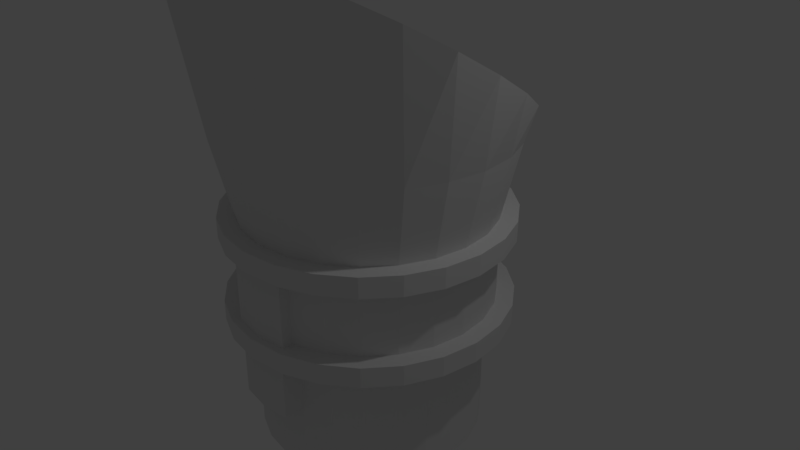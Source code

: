 # Source: iras-rev1.blend  (saved by Blender 2.78.0; exported with 4.5.12 LTS)
import bpy
from mathutils import Matrix  # noqa: F401  (used for matrix-valued properties, if any)

bpy.ops.wm.read_factory_settings(use_empty=True)
scene = bpy.context.scene
scene.name = 'Scene'

# ---- collections
col_collection_1 = bpy.data.collections.new('Collection 1'); scene.collection.children.link(col_collection_1)

# ---- world
world_world = bpy.data.worlds.new('World'); scene.world = world_world
world_world.color = (0.05088, 0.05088, 0.05088)
world_world.use_sun_shadow = False
world_world.sun_shadow_jitter_overblur = 0.0
world_world.cycles.sampling_method = 'MANUAL'

# ---- cameras
cam_camera = bpy.data.cameras.new('Camera')
cam_camera.clip_end = 100.0
cam_camera.lens = 35.0
cam_camera.sensor_width = 32.0
cam_camera.sensor_height = 18.0
cam_camera.ortho_scale = 7.314
cam_camera.dof.focus_distance = 0.0
cam_camera.dof.aperture_fstop = 128.0

# ---- lights
light_lamp = bpy.data.lights.new('Lamp', 'POINT')
light_lamp.transmission_factor = 0.0
light_lamp.cutoff_distance = 30.0
light_lamp.energy = 100.0
light_lamp.shadow_buffer_clip_start = 1.001
light_lamp.shadow_soft_size = 0.1
light_lamp.shadow_maximum_resolution = 0.006
light_lamp.use_absolute_resolution = True

# ---- meshes
me_cylinder = bpy.data.meshes.new('Cylinder')
me_cylinder.from_pydata([(-0.004031, 1.662, -0.45), (-0.004031, 1.662, 0.45), (0.423, 1.606, -0.45), (0.423, 1.606, 0.45), (0.821, 1.441, -0.45), (0.821, 1.441, 0.45), (1.163, 1.179, -0.45), (1.163, 1.179, 0.45), (1.425, 0.8369, -0.45), (1.425, 0.8369, 0.45), (1.59, 0.439, -0.45), (1.59, 0.439, 0.45), (1.646, 0.01194, -0.45), (1.646, 0.01194, 0.45), (1.59, -0.4151, -0.45), (1.59, -0.4151, 0.45), (1.425, -0.8131, -0.45), (1.425, -0.8131, 0.45), (1.163, -1.155, -0.45), (1.163, -1.155, 0.45), (0.821, -1.417, -0.45), (0.821, -1.417, 0.45), (0.423, -1.582, -0.45), (0.423, -1.582, 0.45), (-0.00403, -1.638, -0.45), (-0.00403, -1.638, 0.45), (-0.4311, -1.582, -0.45), (-0.4311, -1.582, 0.45), (-0.829, -1.417, -0.45), (-0.829, -1.417, 0.45), (-1.171, -1.155, -0.45), (-1.171, -1.155, 0.45), (-1.433, -0.8131, -0.45), (-1.433, -0.8131, 0.45), (-1.598, -0.4151, -0.45), (-1.598, -0.4151, 0.45), (-1.654, 0.01194, -0.45), (-1.654, 0.01194, 0.45), (-1.598, 0.439, -0.45), (-1.598, 0.439, 0.45), (-1.433, 0.8369, -0.45), (-1.433, 0.8369, 0.45), (-1.171, 1.179, -0.45), (-1.171, 1.179, 0.45), (-0.829, 1.441, -0.45), (-0.829, 1.441, 0.45), (-0.4311, 1.606, -0.45), (-0.4311, 1.606, 0.45), (0.4828, 1.829, 0.45), (-0.004031, 1.893, 0.45), (0.9365, 1.641, 0.45), (1.326, 1.342, 0.45), (1.625, 0.9524, 0.45), (1.813, 0.4988, 0.45), (1.877, 0.01194, 0.45), (1.813, -0.4749, 0.45), (1.625, -0.9286, 0.45), (1.326, -1.318, 0.45), (0.9365, -1.617, 0.45), (0.4828, -1.805, 0.45), (-0.00403, -1.869, 0.45), (-0.4909, -1.805, 0.45), (-0.9445, -1.617, 0.45), (-1.334, -1.318, 0.45), (-1.633, -0.9286, 0.45), (-1.821, -0.4749, 0.45), (-1.885, 0.01194, 0.45), (-1.821, 0.4988, 0.45), (-1.633, 0.9524, 0.45), (-1.334, 1.342, 0.45), (-0.9445, 1.641, 0.45), (-0.4909, 1.829, 0.45), (0.4828, 1.829, 0.72), (0.9365, 1.641, 0.72), (1.326, 1.342, 0.72), (1.625, 0.9524, 0.72), (1.813, -0.4749, 0.72), (1.625, -0.9286, 0.72), (0.9365, -1.617, 0.72), (-0.00403, -1.869, 0.72), (-1.334, -1.318, 0.72), (-1.821, 0.4988, 0.72), (-1.633, 0.9524, 0.72), (-1.334, 1.342, 0.72), (-0.4909, 1.829, 0.72), (-0.004031, 1.893, 0.72), (1.813, 0.4988, 0.72), (1.877, 0.01194, 0.72), (1.326, -1.318, 0.72), (0.4828, -1.805, 0.72), (-0.4909, -1.805, 0.72), (-0.9445, -1.617, 0.72), (-1.633, -0.9286, 0.72), (-1.821, -0.4749, 0.72), (-1.885, 0.01194, 0.72), (-0.9445, 1.641, 0.72), (0.9365, 1.641, -0.45), (1.877, 0.01194, -0.45), (-0.4909, -1.805, -0.45), (-0.9445, -1.617, -0.45), (-0.004031, 1.893, -0.45), (0.4828, 1.829, -0.45), (1.326, 1.342, -0.45), (1.625, 0.9524, -0.45), (1.813, 0.4988, -0.45), (1.813, -0.4749, -0.45), (1.625, -0.9286, -0.45), (1.326, -1.318, -0.45), (0.9365, -1.617, -0.45), (0.4828, -1.805, -0.45), (-0.00403, -1.869, -0.45), (-1.334, -1.318, -0.45), (-1.633, -0.9286, -0.45), (-1.821, -0.4749, -0.45), (-1.885, 0.01194, -0.45), (-1.821, 0.4988, -0.45), (-1.633, 0.9524, -0.45), (-1.334, 1.342, -0.45), (-0.9445, 1.641, -0.45), (-0.4909, 1.829, -0.45), (-0.004031, 1.893, -0.72), (0.4828, 1.829, -0.72), (0.9365, 1.641, -0.72), (1.326, 1.342, -0.72), (1.625, 0.9524, -0.72), (1.813, 0.4988, -0.72), (1.877, 0.01194, -0.72), (1.813, -0.4749, -0.72), (1.625, -0.9286, -0.72), (1.326, -1.318, -0.72), (0.9365, -1.617, -0.72), (0.4828, -1.805, -0.72), (-0.00403, -1.869, -0.72), (-0.4909, -1.805, -0.72), (-0.9445, -1.617, -0.72), (-1.334, -1.318, -0.72), (-1.633, -0.9286, -0.72), (-1.821, -0.4749, -0.72), (-1.885, 0.01194, -0.72), (-1.821, 0.4988, -0.72), (-1.633, 0.9524, -0.72), (-1.334, 1.342, -0.72), (-0.9445, 1.641, -0.72), (-0.4909, 1.829, -0.72), (-0.004031, 1.517, -0.72), (0.3854, 1.465, -0.72), (1.299, 0.7643, -0.72), (1.06, -1.052, -0.72), (0.3854, -1.442, -0.72), (-0.7564, -1.291, -0.72), (-1.458, -0.3775, -0.72), (-1.509, 0.01194, -0.72), (-1.068, 1.076, -0.72), (0.4244, 1.611, 0.72), (-0.004031, 1.667, 0.72), (0.8236, 1.445, 0.72), (1.166, 1.182, 0.72), (1.429, 0.8396, 0.72), (1.595, 0.4404, 0.72), (1.651, 0.01194, 0.72), (1.595, -0.4165, 0.72), (1.429, -0.8157, 0.72), (1.166, -1.159, 0.72), (0.8236, -1.422, 0.72), (0.4244, -1.587, 0.72), (-0.00403, -1.643, 0.72), (-0.4324, -1.587, 0.72), (-0.8317, -1.422, 0.72), (-1.174, -1.159, 0.72), (-1.438, -0.8157, 0.72), (-1.603, -0.4165, 0.72), (-1.659, 0.01194, 0.72), (-1.603, 0.4404, 0.72), (-1.438, 0.8396, 0.72), (-1.174, 1.182, 0.72), (-0.8317, 1.445, 0.72), (-0.4324, 1.611, 0.72), (0.4844, 1.835, 1.725), (-0.004031, 1.899, 1.725), (0.9395, 1.646, 1.725), (1.33, 1.346, 1.725), (1.63, 0.9555, 1.725), (1.819, 0.5003, 1.725), (1.883, 0.01194, 1.725), (1.819, -0.4765, 1.725), (1.63, -0.9316, 1.725), (1.33, -1.322, 1.725), (0.9395, -1.622, 1.725), (0.4844, -1.811, 1.725), (-0.00403, -1.875, 1.725), (-0.4924, -1.811, 1.725), (-0.9475, -1.622, 1.725), (-1.338, -1.322, 1.725), (-1.638, -0.9316, 1.725), (-1.827, -0.4765, 1.725), (-1.891, 0.01194, 1.725), (-1.827, 0.5003, 1.725), (-1.638, 0.9554, 1.725), (-1.338, 1.346, 1.725), (-0.9475, 1.646, 1.725), (0.5653, 1.781, 1.699), (1.096, 1.576, 1.821), (1.551, 1.252, 2.016), (1.901, 0.8288, 2.269), (2.121, 0.3362, 2.565), (2.196, -0.1924, 2.882), (2.121, -0.7211, 3.199), (1.901, -1.214, 3.494), (1.551, -1.637, 3.747), (1.096, -1.961, 3.942), (0.5653, -2.165, 4.064), (-0.00403, -2.235, 4.106), (-0.5733, -2.165, 4.064), (-1.104, -1.961, 3.942), (-1.559, -1.637, 3.747), (-1.909, -1.214, 3.494), (-2.129, -0.7211, 3.199), (-2.204, -0.1924, 2.882), (-2.129, 0.3362, 2.565), (-1.909, 0.8288, 2.269), (-1.559, 1.252, 2.016), (-1.104, 1.576, 1.821), (-0.5733, 1.781, 1.699), (1.041, 1.488, 1.874), (1.474, -1.565, 3.704), (-1.049, 1.488, 1.874), (-0.5449, 1.682, 1.758), (1.806, -1.163, 3.463), (-1.482, -1.565, 3.704), (0.5368, 1.682, 1.758), (-0.004031, 1.748, 1.718), (1.806, 0.7778, 2.3), (2.014, -0.6946, 3.183), (1.041, -1.873, 3.889), (0.5368, -2.067, 4.005), (-0.00403, -2.133, 4.045), (-0.5449, -2.067, 4.005), (-1.049, -1.873, 3.889), (-1.814, -1.163, 3.463), (-2.022, -0.6946, 3.183), (-2.022, 0.3098, 2.581), (-1.814, 0.7778, 2.3), (1.474, 1.18, 2.059), (2.014, 0.3098, 2.581), (-2.094, -0.1924, 2.882), (2.086, -0.1924, 2.882), (-1.482, 1.18, 2.059), (0.3892, 1.396, 0.7482), (0.01066, 1.446, 0.7449), (0.742, 1.25, 0.7581), (1.045, 1.018, 0.7737), (1.277, 0.7154, 0.7942), (1.424, 0.3629, 0.818), (1.473, -0.01528, 0.8435), (1.424, -0.3935, 0.869), (1.277, -0.7459, 0.8928), (1.045, -1.049, 0.9133), (0.742, -1.281, 0.9289), (0.3892, -1.427, 0.9388), (0.01066, -1.477, 0.9422), (-0.3679, -1.427, 0.9388), (-0.7207, -1.281, 0.9289), (-1.024, -1.049, 0.9133), (-1.256, -0.7459, 0.8928), (-1.402, -0.3935, 0.869), (-1.452, -0.01528, 0.8435), (-1.402, 0.3629, 0.818), (-1.256, 0.7154, 0.7942), (-1.024, 1.018, 0.7737), (-0.7207, 1.25, 0.7581), (-0.3679, 1.396, 0.7482), (0.009189, 1.305, 0.7544), (0.9401, 0.9199, 0.7804), (1.281, 0.3303, 0.8202), (1.326, -0.01004, 0.8432), (1.281, -0.3504, 0.8661), (-0.3315, -1.28, 0.9289), (-0.649, -1.149, 0.92), (-0.9217, -0.94, 0.9059), (-1.131, -0.6676, 0.8875), (-1.262, -0.3504, 0.8661), (-1.262, 0.3303, 0.8202), (-0.3315, 1.26, 0.7574), (0.3499, 1.26, 0.7574), (0.6674, 1.129, 0.7663), (1.149, 0.6475, 0.7988), (1.149, -0.6676, 0.8875), (0.9401, -0.94, 0.9059), (0.6674, -1.149, 0.92), (0.3499, -1.28, 0.9289), (0.00919, -1.325, 0.9319), (-1.307, -0.01004, 0.8432), (-1.131, 0.6475, 0.7988), (-0.9217, 0.9199, 0.7804), (-0.649, 1.129, 0.7663), (0.3499, 1.242, 0.158), (0.009189, 1.287, 0.155), (0.6674, 1.111, 0.1669), (0.9401, 0.9019, 0.181), (1.149, 0.6295, 0.1994), (1.281, 0.3124, 0.2208), (1.326, -0.02802, 0.2438), (1.281, -0.3684, 0.2667), (1.149, -0.6856, 0.2882), (0.9401, -0.958, 0.3065), (0.6674, -1.167, 0.3207), (0.3499, -1.298, 0.3295), (0.00919, -1.343, 0.3325), (-0.3315, -1.298, 0.3295), (-0.649, -1.167, 0.3206), (-0.9217, -0.958, 0.3065), (-1.131, -0.6856, 0.2882), (-1.262, -0.3684, 0.2667), (-1.307, -0.02802, 0.2438), (-1.262, 0.3124, 0.2208), (-1.131, 0.6295, 0.1994), (-0.9217, 0.9019, 0.181), (-0.649, 1.111, 0.1669), (-0.3315, 1.242, 0.158), (0.2791, 0.9977, 0.1745), (0.006545, 1.034, 0.1721), (0.5331, 0.8926, 0.1816), (0.7513, 0.7254, 0.1929), (0.9186, 0.5075, 0.2076), (1.024, 0.2537, 0.2247), (1.06, -0.01859, 0.2431), (1.024, -0.2909, 0.2615), (0.9186, -0.5446, 0.2786), (0.7513, -0.7625, 0.2933), (0.5331, -0.9297, 0.3046), (0.2791, -1.035, 0.3117), (0.006546, -1.071, 0.3142), (-0.266, -1.035, 0.3117), (-0.52, -0.9297, 0.3046), (-0.7382, -0.7625, 0.2933), (-0.9055, -0.5446, 0.2786), (-1.011, -0.2909, 0.2615), (-1.047, -0.01859, 0.2431), (-1.011, 0.2537, 0.2247), (-0.9055, 0.5075, 0.2076), (-0.7382, 0.7254, 0.1929), (-0.52, 0.8926, 0.1816), (-0.266, 0.9977, 0.1745), (0.5331, 0.8926, -0.1453), (1.06, -0.01859, -0.1945), (0.7513, -0.7625, -0.2347), (0.5331, -0.9297, -0.2437), (0.006546, -1.071, -0.2513), (-0.266, -1.035, -0.2494), (-0.52, -0.9297, -0.2437), (-1.011, -0.2909, -0.2092), (-0.7382, 0.7254, -0.1543), (-0.52, 0.8926, -0.1453), (-0.266, 0.9977, -0.1396), (0.2791, 0.9977, -0.1396), (0.006545, 1.034, -0.1377), (0.7513, 0.7254, -0.1543), (0.9186, 0.5075, -0.1661), (1.024, 0.2537, -0.1798), (1.024, -0.2909, -0.2092), (0.9186, -0.5446, -0.2229), (0.2791, -1.035, -0.2494), (-0.7382, -0.7625, -0.2347), (-0.9055, -0.5446, -0.2229), (-1.047, -0.01859, -0.1945), (-1.011, 0.2537, -0.1798), (-0.9055, 0.5075, -0.1661), (0.2225, 0.8005, -0.1396), (0.00443, 0.8292, -0.1377), (0.4257, 0.7164, -0.1453), (0.6002, 0.5827, -0.1543), (0.7341, 0.4084, -0.1661), (0.8183, 0.2054, -0.1798), (0.847, -0.01248, -0.1945), (0.8183, -0.2303, -0.2092), (0.7341, -0.4333, -0.2229), (0.6002, -0.6076, -0.2347), (0.4257, -0.7414, -0.2437), (0.2225, -0.8255, -0.2494), (0.00443, -0.8542, -0.2513), (-0.2136, -0.8255, -0.2494), (-0.4168, -0.7414, -0.2437), (-0.5913, -0.6076, -0.2347), (-0.7252, -0.4333, -0.2229), (-0.8094, -0.2303, -0.2092), (-0.8381, -0.01248, -0.1945), (-0.8094, 0.2054, -0.1798), (-0.7252, 0.4084, -0.1661), (-0.5913, 0.5827, -0.1543), (-0.4168, 0.7164, -0.1453), (-0.2136, 0.8005, -0.1396), (0.1092, 0.4062, -0.0698), (0.0001997, 0.4206, -0.06884), (0.2108, 0.3642, -0.07264), (0.2981, 0.2973, -0.07716), (0.365, 0.2102, -0.08304), (0.4071, 0.1087, -0.08989), (0.4215, -0.0002699, -0.09725), (0.4071, -0.1092, -0.1046), (0.365, -0.2107, -0.1115), (0.2981, -0.2979, -0.1173), (0.2108, -0.3647, -0.1219), (0.1092, -0.4068, -0.1247), (0.0001999, -0.4211, -0.1257), (-0.1088, -0.4068, -0.1247), (-0.2104, -0.3647, -0.1219), (-0.2977, -0.2979, -0.1173), (-0.3646, -0.2107, -0.1115), (-0.4067, -0.1092, -0.1046), (-0.4211, -0.0002701, -0.09725), (-0.4067, 0.1087, -0.08989), (-0.3646, 0.2102, -0.08304), (-0.2977, 0.2973, -0.07716), (-0.2104, 0.3642, -0.07264), (-0.1088, 0.4062, -0.0698), (-0.4924, 1.835, 1.725), (-0.004031, 1.85, 1.657), (0.7484, 1.315, -0.72), (1.06, 1.076, -0.72), (1.449, 0.4014, -0.72), (1.501, 0.01194, -0.72), (1.449, -0.3775, -0.72), (1.299, -0.7405, -0.72), (0.7484, -1.291, -0.72), (-0.00403, -1.493, -0.72), (-0.3935, -1.442, -0.72), (-1.068, -1.052, -0.72), (-1.307, -0.7405, -0.72), (-1.458, 0.4014, -0.72), (-1.307, 0.7643, -0.72), (-0.7564, 1.315, -0.72), (-0.3935, 1.465, -0.72), (-0.004031, 1.517, -1.47), (0.3854, 1.465, -1.47), (0.7484, 1.315, -1.47), (1.06, 1.076, -1.47), (1.299, 0.7643, -1.47), (1.449, 0.4014, -1.47), (1.501, 0.01194, -1.47), (1.449, -0.3775, -1.47), (1.299, -0.7405, -1.47), (1.06, -1.052, -1.47), (0.7484, -1.291, -1.47), (0.3854, -1.442, -1.47), (-0.00403, -1.493, -1.47), (-0.3935, -1.442, -1.47), (-0.7564, -1.291, -1.47), (-1.068, -1.052, -1.47), (-1.307, -0.7405, -1.47), (-1.458, -0.3775, -1.47), (-1.509, 0.01194, -1.47), (-1.458, 0.4014, -1.47), (-1.307, 0.7643, -1.47), (-1.068, 1.076, -1.47), (-0.7564, 1.315, -1.47), (-0.3935, 1.465, -1.47), (-0.004031, 1.517, -2.37), (0.3854, 1.465, -2.37), (0.7484, 1.315, -2.37), (1.06, 1.076, -2.37), (1.299, 0.7643, -2.37), (1.449, 0.4014, -2.37), (1.501, 0.01194, -2.37), (1.449, -0.3775, -2.37), (1.299, -0.7405, -2.37), (1.06, -1.052, -2.37), (0.7484, -1.291, -2.37), (0.3854, -1.442, -2.37), (-0.00403, -1.493, -2.37), (-0.3935, -1.442, -2.37), (-0.7564, -1.291, -2.37), (-1.068, -1.052, -2.37), (-1.307, -0.7405, -2.37), (-1.458, -0.3775, -2.37), (-1.509, 0.01194, -2.37), (-1.458, 0.4014, -2.37), (-1.307, 0.7643, -2.37), (-1.068, 1.076, -2.37), (-0.7564, 1.315, -2.37), (-0.3935, 1.465, -2.37), (0.8472, 0.8632, -2.37), (1.159, 0.3235, -2.37), (1.2, 0.01194, -2.37), (0.5979, -1.031, -2.37), (-0.00403, -1.192, -2.37), (-0.3156, -1.151, -2.37), (-0.6059, -1.031, -2.37), (-1.047, -0.59, -2.37), (-1.047, 0.6139, -2.37), (-0.8553, 0.8632, -2.37), (-0.3156, 1.175, -2.37), (-0.004031, 1.216, -2.37), (0.3075, 1.175, -2.37), (0.5979, 1.054, -2.37), (1.039, 0.6139, -2.37), (1.159, -0.2996, -2.37), (1.039, -0.59, -2.37), (0.8472, -0.8393, -2.37), (0.3075, -1.151, -2.37), (-0.8553, -0.8393, -2.37), (-1.167, -0.2996, -2.37), (-1.208, 0.01194, -2.37), (-1.167, 0.3235, -2.37), (-0.606, 1.054, -2.37), (-0.004031, 1.216, -2.136), (0.3075, 1.175, -2.136), (0.5979, 1.054, -2.136), (0.8472, 0.8632, -2.136), (1.039, 0.6139, -2.136), (1.159, 0.3235, -2.136), (1.2, 0.01194, -2.136), (1.159, -0.2996, -2.136), (1.039, -0.59, -2.136), (0.8472, -0.8393, -2.136), (0.5979, -1.031, -2.136), (0.3075, -1.151, -2.136), (-0.00403, -1.192, -2.136), (-0.3156, -1.151, -2.136), (-0.6059, -1.031, -2.136), (-0.8553, -0.8393, -2.136), (-1.047, -0.59, -2.136), (-1.167, -0.2996, -2.136), (-1.208, 0.01194, -2.136), (-1.167, 0.3235, -2.136), (-1.047, 0.6139, -2.136), (-0.8553, 0.8632, -2.136), (-0.606, 1.054, -2.136), (-0.3156, 1.175, -2.136), (-0.004031, 0.975, -2.436), (0.2452, 0.9422, -2.436), (0.4775, 0.846, -2.436), (0.677, 0.6929, -2.436), (0.83, 0.4935, -2.436), (0.9262, 0.2612, -2.436), (0.959, 0.01194, -2.436), (0.9262, -0.2373, -2.436), (0.83, -0.4696, -2.436), (0.677, -0.6691, -2.436), (0.4775, -0.8221, -2.436), (0.2452, -0.9183, -2.436), (-0.00403, -0.9511, -2.436), (-0.2533, -0.9183, -2.436), (-0.4856, -0.8221, -2.436), (-0.685, -0.6691, -2.436), (-0.8381, -0.4696, -2.436), (-0.9343, -0.2373, -2.436), (-0.9671, 0.01194, -2.436), (-0.9343, 0.2612, -2.436), (-0.8381, 0.4935, -2.436), (-0.685, 0.6929, -2.436), (-0.4856, 0.846, -2.436), (-0.2533, 0.9422, -2.436), (-0.004031, 0.7342, -2.586), (0.1829, 0.7096, -2.586), (0.3571, 0.6375, -2.586), (0.5067, 0.5227, -2.586), (0.6215, 0.3731, -2.586), (0.6937, 0.1989, -2.586), (0.7183, 0.01194, -2.586), (0.6937, -0.175, -2.586), (0.6215, -0.3492, -2.586), (0.5067, -0.4988, -2.586), (0.3571, -0.6136, -2.586), (0.1829, -0.6858, -2.586), (-0.00403, -0.7104, -2.586), (-0.191, -0.6858, -2.586), (-0.3652, -0.6136, -2.586), (-0.5148, -0.4988, -2.586), (-0.6296, -0.3492, -2.586), (-0.7017, -0.175, -2.586), (-0.7263, 0.01194, -2.586), (-0.7017, 0.1989, -2.586), (-0.6296, 0.3731, -2.586), (-0.5148, 0.5227, -2.586), (-0.3652, 0.6375, -2.586), (-0.191, 0.7096, -2.586), (0.423, -1.715, 0.45), (0.423, -1.715, -0.45), (-0.00403, -1.771, -0.45), (-0.00403, -1.771, 0.45), (-0.4311, -1.715, -0.45), (-0.4311, -1.715, 0.45), (0.3854, -1.718, -0.72), (-0.00403, -1.769, -0.72), (-0.3935, -1.718, -0.72), (0.3854, -1.718, -1.47), (-0.00403, -1.769, -1.47), (-0.3935, -1.718, -1.47)], [], [(0, 1, 3, 2), (2, 3, 5, 4), (4, 5, 7, 6), (6, 7, 9, 8), (8, 9, 11, 10), (10, 11, 13, 12), (12, 13, 15, 14), (14, 15, 17, 16), (16, 17, 19, 18), (18, 19, 21, 20), (20, 21, 23, 22), (25, 27, 581, 579), (22, 23, 576, 577), (26, 27, 29, 28), (28, 29, 31, 30), (30, 31, 33, 32), (32, 33, 35, 34), (34, 35, 37, 36), (36, 37, 39, 38), (38, 39, 41, 40), (40, 41, 43, 42), (42, 43, 45, 44), (15, 13, 54, 55), (44, 45, 47, 46), (46, 47, 1, 0), (8, 10, 104, 103), (71, 70, 95, 84), (25, 23, 59, 60), (35, 33, 64, 65), (45, 43, 69, 70), (11, 9, 52, 53), (21, 19, 57, 58), (31, 29, 62, 63), (41, 39, 67, 68), (7, 5, 50, 51), (17, 15, 55, 56), (27, 25, 60, 61), (3, 1, 49, 48), (37, 35, 65, 66), (47, 45, 70, 71), (13, 11, 53, 54), (23, 21, 58, 59), (33, 31, 63, 64), (43, 41, 68, 69), (9, 7, 51, 52), (19, 17, 56, 57), (29, 27, 61, 62), (39, 37, 66, 67), (1, 47, 71, 49), (5, 3, 48, 50), (48, 49, 85, 72), (64, 63, 80, 92), (57, 56, 77, 88), (49, 71, 84, 85), (50, 48, 72, 73), (65, 64, 92, 93), (58, 57, 88, 78), (51, 50, 73, 74), (66, 65, 93, 94), (59, 58, 78, 89), (52, 51, 74, 75), (67, 66, 94, 81), (60, 59, 89, 79), (53, 52, 75, 86), (68, 67, 81, 82), (61, 60, 79, 90), (54, 53, 86, 87), (69, 68, 82, 83), (62, 61, 90, 91), (55, 54, 87, 76), (70, 69, 83, 95), (63, 62, 91, 80), (56, 55, 76, 77), (72, 85, 154, 153), (18, 20, 108, 107), (28, 30, 111, 99), (38, 40, 116, 115), (4, 6, 102, 96), (14, 16, 106, 105), (0, 2, 101, 100), (24, 26, 98, 110), (34, 36, 114, 113), (44, 46, 119, 118), (10, 12, 97, 104), (20, 22, 109, 108), (30, 32, 112, 111), (40, 42, 117, 116), (6, 8, 103, 102), (16, 18, 107, 106), (26, 28, 99, 98), (36, 38, 115, 114), (46, 0, 100, 119), (2, 4, 96, 101), (12, 14, 105, 97), (22, 24, 110, 109), (32, 34, 113, 112), (42, 44, 118, 117), (111, 112, 136, 135), (124, 125, 419, 146), (106, 107, 129, 128), (119, 100, 120, 143), (101, 96, 122, 121), (112, 113, 137, 136), (107, 108, 130, 129), (96, 102, 123, 122), (113, 114, 138, 137), (108, 109, 131, 130), (102, 103, 124, 123), (114, 115, 139, 138), (109, 110, 132, 131), (103, 104, 125, 124), (115, 116, 140, 139), (110, 98, 133, 132), (104, 97, 126, 125), (116, 117, 141, 140), (98, 99, 134, 133), (97, 105, 127, 126), (117, 118, 142, 141), (99, 111, 135, 134), (105, 106, 128, 127), (118, 119, 143, 142), (100, 101, 121, 120), (139, 140, 429, 428), (132, 133, 425, 424), (125, 126, 420, 419), (140, 141, 152, 429), (133, 134, 149, 425), (126, 127, 421, 420), (141, 142, 430, 152), (134, 135, 426, 149), (127, 128, 422, 421), (142, 143, 431, 430), (120, 121, 145, 144), (135, 136, 427, 426), (128, 129, 147, 422), (143, 120, 144, 431), (121, 122, 417, 145), (136, 137, 150, 427), (129, 130, 423, 147), (122, 123, 418, 417), (137, 138, 151, 150), (130, 131, 148, 423), (123, 124, 146, 418), (138, 139, 428, 151), (131, 132, 424, 148), (173, 172, 196, 197), (92, 80, 168, 169), (88, 77, 161, 162), (85, 84, 176, 154), (73, 72, 153, 155), (93, 92, 169, 170), (78, 88, 162, 163), (74, 73, 155, 156), (94, 93, 170, 171), (89, 78, 163, 164), (75, 74, 156, 157), (81, 94, 171, 172), (79, 89, 164, 165), (86, 75, 157, 158), (82, 81, 172, 173), (90, 79, 165, 166), (87, 86, 158, 159), (83, 82, 173, 174), (91, 90, 166, 167), (76, 87, 159, 160), (95, 83, 174, 175), (80, 91, 167, 168), (77, 76, 160, 161), (84, 95, 175, 176), (186, 185, 207, 208), (166, 165, 189, 190), (159, 158, 182, 183), (174, 173, 197, 198), (167, 166, 190, 191), (160, 159, 183, 184), (175, 174, 198, 199), (168, 167, 191, 192), (161, 160, 184, 185), (176, 175, 199, 415), (153, 154, 178, 177), (169, 168, 192, 193), (162, 161, 185, 186), (154, 176, 415, 178), (155, 153, 177, 179), (170, 169, 193, 194), (163, 162, 186, 187), (156, 155, 179, 180), (171, 170, 194, 195), (164, 163, 187, 188), (157, 156, 180, 181), (172, 171, 195, 196), (165, 164, 188, 189), (158, 157, 181, 182), (212, 211, 235, 236), (179, 177, 200, 201), (194, 193, 215, 216), (187, 186, 208, 209), (180, 179, 201, 202), (195, 194, 216, 217), (188, 187, 209, 210), (181, 180, 202, 203), (196, 195, 217, 218), (189, 188, 210, 211), (182, 181, 203, 204), (197, 196, 218, 219), (190, 189, 211, 212), (183, 182, 204, 205), (198, 197, 219, 220), (191, 190, 212, 213), (184, 183, 205, 206), (199, 198, 220, 221), (192, 191, 213, 214), (185, 184, 206, 207), (415, 199, 221, 222), (177, 178, 416, 200), (193, 192, 214, 215), (205, 204, 243, 245), (220, 219, 241, 246), (213, 212, 236, 237), (206, 205, 245, 232), (221, 220, 246, 225), (214, 213, 237, 228), (207, 206, 232, 227), (222, 221, 225, 226), (200, 416, 230, 229), (215, 214, 228, 238), (208, 207, 227, 224), (416, 222, 226, 230), (201, 200, 229, 223), (216, 215, 238, 239), (209, 208, 224, 233), (202, 201, 223, 242), (217, 216, 239, 244), (210, 209, 233, 234), (203, 202, 242, 231), (218, 217, 244, 240), (211, 210, 234, 235), (204, 203, 231, 243), (219, 218, 240, 241), (239, 238, 263, 264), (253, 252, 273, 274), (233, 224, 256, 257), (242, 223, 249, 250), (244, 239, 264, 265), (234, 233, 257, 258), (231, 242, 250, 251), (240, 244, 265, 266), (235, 234, 258, 259), (243, 231, 251, 252), (241, 240, 266, 267), (236, 235, 259, 260), (245, 243, 252, 253), (246, 241, 267, 268), (237, 236, 260, 261), (232, 245, 253, 254), (225, 246, 268, 269), (228, 237, 261, 262), (227, 232, 254, 255), (226, 225, 269, 270), (229, 230, 248, 247), (238, 228, 262, 263), (224, 227, 255, 256), (230, 226, 270, 248), (223, 229, 247, 249), (268, 267, 292, 293), (261, 260, 276, 277), (254, 253, 274, 275), (269, 268, 293, 294), (262, 261, 277, 278), (255, 254, 275, 286), (270, 269, 294, 282), (247, 248, 271, 283), (263, 262, 278, 279), (256, 255, 286, 287), (248, 270, 282, 271), (249, 247, 283, 284), (264, 263, 279, 280), (257, 256, 287, 288), (250, 249, 284, 272), (265, 264, 280, 291), (258, 257, 288, 289), (251, 250, 272, 285), (266, 265, 291, 281), (259, 258, 289, 290), (252, 251, 285, 273), (267, 266, 281, 292), (260, 259, 290, 276), (293, 292, 315, 316), (306, 305, 329, 330), (277, 276, 308, 309), (275, 274, 301, 302), (294, 293, 316, 317), (278, 277, 309, 310), (286, 275, 302, 303), (282, 294, 317, 318), (283, 271, 296, 295), (279, 278, 310, 311), (287, 286, 303, 304), (271, 282, 318, 296), (284, 283, 295, 297), (280, 279, 311, 312), (288, 287, 304, 305), (272, 284, 297, 298), (291, 280, 312, 313), (289, 288, 305, 306), (285, 272, 298, 299), (281, 291, 313, 314), (290, 289, 306, 307), (273, 285, 299, 300), (292, 281, 314, 315), (276, 290, 307, 308), (274, 273, 300, 301), (341, 340, 351, 352), (299, 298, 322, 323), (314, 313, 337, 338), (307, 306, 330, 331), (300, 299, 323, 324), (315, 314, 338, 339), (308, 307, 331, 332), (301, 300, 324, 325), (316, 315, 339, 340), (309, 308, 332, 333), (302, 301, 325, 326), (317, 316, 340, 341), (310, 309, 333, 334), (303, 302, 326, 327), (318, 317, 341, 342), (295, 296, 320, 319), (311, 310, 334, 335), (304, 303, 327, 328), (296, 318, 342, 320), (297, 295, 319, 321), (312, 311, 335, 336), (305, 304, 328, 329), (298, 297, 321, 322), (313, 312, 336, 337), (334, 333, 349, 362), (327, 326, 359, 360), (342, 341, 352, 353), (319, 320, 355, 354), (335, 334, 362, 363), (328, 327, 360, 345), (320, 342, 353, 355), (321, 319, 354, 343), (336, 335, 363, 350), (329, 328, 345, 346), (322, 321, 343, 356), (337, 336, 350, 364), (330, 329, 346, 361), (323, 322, 356, 357), (338, 337, 364, 365), (331, 330, 361, 347), (324, 323, 357, 358), (339, 338, 365, 366), (332, 331, 347, 348), (325, 324, 358, 344), (340, 339, 366, 351), (333, 332, 348, 349), (326, 325, 344, 359), (362, 349, 381, 382), (371, 370, 394, 395), (360, 359, 374, 375), (353, 352, 389, 390), (354, 355, 368, 367), (363, 362, 382, 383), (345, 360, 375, 376), (355, 353, 390, 368), (343, 354, 367, 369), (350, 363, 383, 384), (346, 345, 376, 377), (356, 343, 369, 370), (364, 350, 384, 385), (361, 346, 377, 378), (357, 356, 370, 371), (365, 364, 385, 386), (347, 361, 378, 379), (358, 357, 371, 372), (366, 365, 386, 387), (348, 347, 379, 380), (344, 358, 372, 373), (351, 366, 387, 388), (349, 348, 380, 381), (359, 344, 373, 374), (352, 351, 388, 389), (391, 392, 414, 413, 412, 411, 410, 409, 408, 407, 406, 405, 404, 403, 402, 401, 400, 399, 398, 397, 396, 395, 394, 393), (386, 385, 409, 410), (379, 378, 402, 403), (372, 371, 395, 396), (387, 386, 410, 411), (380, 379, 403, 404), (373, 372, 396, 397), (388, 387, 411, 412), (381, 380, 404, 405), (374, 373, 397, 398), (389, 388, 412, 413), (382, 381, 405, 406), (375, 374, 398, 399), (390, 389, 413, 414), (367, 368, 392, 391), (383, 382, 406, 407), (376, 375, 399, 400), (368, 390, 414, 392), (369, 367, 391, 393), (384, 383, 407, 408), (377, 376, 400, 401), (370, 369, 393, 394), (385, 384, 408, 409), (378, 377, 401, 402), (178, 415, 222, 416), (423, 148, 443, 442), (453, 454, 478, 477), (418, 146, 436, 435), (151, 428, 451, 450), (425, 445, 587, 584), (146, 419, 437, 436), (428, 429, 452, 451), (443, 148, 582, 585), (419, 420, 438, 437), (429, 152, 453, 452), (425, 149, 446, 445), (420, 421, 439, 438), (152, 430, 454, 453), (149, 426, 447, 446), (421, 422, 440, 439), (430, 431, 455, 454), (144, 145, 433, 432), (426, 427, 448, 447), (422, 147, 441, 440), (431, 144, 432, 455), (145, 417, 434, 433), (427, 150, 449, 448), (147, 423, 442, 441), (417, 418, 435, 434), (150, 151, 450, 449), (466, 467, 498, 483), (446, 447, 471, 470), (439, 440, 464, 463), (454, 455, 479, 478), (432, 433, 457, 456), (447, 448, 472, 471), (440, 441, 465, 464), (455, 432, 456, 479), (433, 434, 458, 457), (448, 449, 473, 472), (441, 442, 466, 465), (434, 435, 459, 458), (449, 450, 474, 473), (442, 443, 467, 466), (435, 436, 460, 459), (450, 451, 475, 474), (443, 444, 468, 467), (436, 437, 461, 460), (451, 452, 476, 475), (444, 445, 469, 468), (437, 438, 462, 461), (452, 453, 477, 476), (445, 446, 470, 469), (438, 439, 463, 462), (459, 460, 494, 480), (474, 475, 502, 501), (467, 468, 484, 498), (460, 461, 481, 494), (475, 476, 488, 502), (468, 469, 485, 484), (461, 462, 482, 481), (476, 477, 489, 488), (469, 470, 486, 485), (462, 463, 495, 482), (477, 478, 503, 489), (470, 471, 499, 486), (463, 464, 496, 495), (478, 479, 490, 503), (456, 457, 492, 491), (471, 472, 487, 499), (464, 465, 497, 496), (479, 456, 491, 490), (457, 458, 493, 492), (472, 473, 500, 487), (465, 466, 483, 497), (458, 459, 480, 493), (473, 474, 501, 500), (480, 494, 508, 507), (510, 511, 535, 534), (501, 502, 523, 522), (498, 484, 516, 515), (494, 481, 509, 508), (502, 488, 524, 523), (484, 485, 517, 516), (481, 482, 510, 509), (488, 489, 525, 524), (485, 486, 518, 517), (482, 495, 511, 510), (489, 503, 526, 525), (486, 499, 519, 518), (495, 496, 512, 511), (503, 490, 527, 526), (491, 492, 505, 504), (499, 487, 520, 519), (496, 497, 513, 512), (490, 491, 504, 527), (492, 493, 506, 505), (487, 500, 521, 520), (497, 483, 514, 513), (493, 480, 507, 506), (500, 501, 522, 521), (483, 498, 515, 514), (531, 532, 556, 555), (525, 526, 550, 549), (518, 519, 543, 542), (511, 512, 536, 535), (526, 527, 551, 550), (504, 505, 529, 528), (519, 520, 544, 543), (512, 513, 537, 536), (527, 504, 528, 551), (505, 506, 530, 529), (520, 521, 545, 544), (513, 514, 538, 537), (506, 507, 531, 530), (521, 522, 546, 545), (514, 515, 539, 538), (507, 508, 532, 531), (522, 523, 547, 546), (515, 516, 540, 539), (508, 509, 533, 532), (523, 524, 548, 547), (516, 517, 541, 540), (509, 510, 534, 533), (524, 525, 549, 548), (517, 518, 542, 541), (552, 553, 554, 555, 556, 557, 558, 559, 560, 561, 562, 563, 564, 565, 566, 567, 568, 569, 570, 571, 572, 573, 574, 575), (546, 547, 571, 570), (539, 540, 564, 563), (532, 533, 557, 556), (547, 548, 572, 571), (540, 541, 565, 564), (533, 534, 558, 557), (548, 549, 573, 572), (541, 542, 566, 565), (534, 535, 559, 558), (549, 550, 574, 573), (542, 543, 567, 566), (535, 536, 560, 559), (550, 551, 575, 574), (528, 529, 553, 552), (543, 544, 568, 567), (536, 537, 561, 560), (551, 528, 552, 575), (529, 530, 554, 553), (544, 545, 569, 568), (537, 538, 562, 561), (530, 531, 555, 554), (545, 546, 570, 569), (538, 539, 563, 562), (577, 576, 579, 578), (578, 579, 581, 580), (24, 22, 577, 578), (27, 26, 580, 581), (26, 24, 578, 580), (23, 25, 579, 576), (582, 583, 586, 585), (583, 584, 587, 586), (444, 443, 585, 586), (148, 424, 583, 582), (445, 444, 586, 587), (424, 425, 584, 583)])
me_cylinder.use_remesh_preserve_volume = False
me_cylinder.use_remesh_preserve_attributes = False
me_cylinder.use_mirror_vertex_groups = False
me_cylinder.update()

# ---- objects
ob_cylinder = bpy.data.objects.new('Cylinder', me_cylinder)
ob_lamp = bpy.data.objects.new('Lamp', light_lamp)
ob_camera = bpy.data.objects.new('Camera', cam_camera)

# ---- transforms, parenting, visibility, modifiers, constraints
ob_cylinder.location = (0.0, 0.0, 0.0)
ob_cylinder.lineart.crease_threshold = 0.0
ob_lamp.location = (4.076, 1.005, 5.904)
ob_lamp.rotation_euler = (0.6503, 0.05522, 1.866)
ob_lamp.lock_rotations_4d = False
ob_lamp.empty_display_type = 'ARROWS'
ob_lamp.color = (0.0, 0.0, 0.0, 0.0)
ob_lamp.lineart.crease_threshold = 0.0
ob_camera.location = (7.481, -6.508, 5.344)
ob_camera.rotation_euler = (1.109, 0.0, 0.8149)
ob_camera.lock_rotations_4d = False
ob_camera.empty_display_type = 'ARROWS'
ob_camera.color = (0.0, 0.0, 0.0, 0.0)
ob_camera.display_type = 'WIRE'
ob_camera.lineart.crease_threshold = 0.0

# ---- collection membership
col_collection_1.objects.link(ob_cylinder)
col_collection_1.objects.link(ob_lamp)
col_collection_1.objects.link(ob_camera)

# ---- scene / render settings (as saved in the file)
scene.camera = ob_camera
scene.frame_start = 1; scene.frame_end = 250; scene.frame_set(1)
scene.render.engine = 'BLENDER_EEVEE_NEXT'
scene.render.resolution_percentage = 50
scene.render.dither_intensity = 0.0
scene.cycles.use_denoising = False
scene.cycles.samples = 128
scene.cycles.sampling_pattern = 'TABULATED_SOBOL'
scene.cycles.light_sampling_threshold = 0.0
scene.cycles.use_adaptive_sampling = False
scene.cycles.use_light_tree = False
scene.cycles.blur_glossy = 0.0
scene.cycles.sample_clamp_indirect = 0.0
scene.view_settings.view_transform = 'Standard'
bpy.context.view_layer.update()
